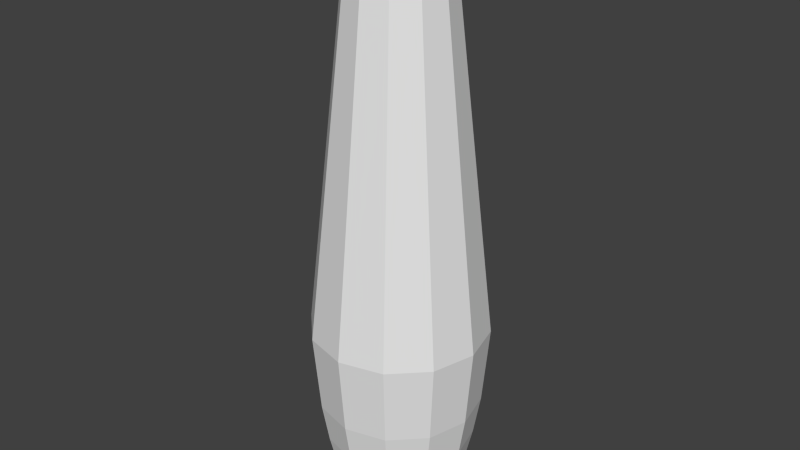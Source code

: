 # Source: BowlingPinCollider.blend  (saved by Blender 2.75.0; exported with 4.5.12 LTS)
import bpy
from mathutils import Matrix  # noqa: F401  (used for matrix-valued properties, if any)

bpy.ops.wm.read_factory_settings(use_empty=True)
scene = bpy.context.scene
scene.name = 'Scene'

# ---- collections
col_collection_1 = bpy.data.collections.new('Collection 1'); scene.collection.children.link(col_collection_1)

# ---- world
world_world = bpy.data.worlds.new('World'); scene.world = world_world
world_world.color = (0.05088, 0.05088, 0.05088)
world_world.use_sun_shadow = False
world_world.sun_shadow_jitter_overblur = 0.0
world_world.cycles.sampling_method = 'MANUAL'
world_world.cycles.sample_map_resolution = 256

# ---- meshes
me_mesh = bpy.data.meshes.new('Mesh')
me_mesh.from_pydata([(0.1248, 3.628, -5.846e-07), (0.1952, -0.1629, 8.81e-09), (0.01416, 3.637, -5.924e-07), (0.11, 3.628, -0.0553), (0.233, 3.551, -0.1264), (0.2835, 3.394, -0.1555), (0.5133, 1.042, -0.2882), (0.4744, 0.5228, -0.2657), (0.4357, 0.2575, -0.2434), (0.3987, 0.07043, -0.222), (0.3506, -0.05174, -0.1943), (0.2789, -0.1224, -0.1529), (0.171, -0.1629, -0.09054), (0.06947, 3.628, -0.09579), (0.1405, 3.551, -0.2189), (0.1697, 3.394, -0.2693), (0.3024, 1.042, -0.4992), (0.2799, 0.5228, -0.4602), (0.2576, 0.2575, -0.4216), (0.2362, 0.07043, -0.3845), (0.2084, -0.05174, -0.3365), (0.167, -0.1224, -0.2648), (0.1047, -0.1629, -0.1568), (0.01416, 3.628, -0.1106), (0.01416, 3.551, -0.2527), (0.01416, 3.394, -0.311), (0.01416, 1.042, -0.5764), (0.01416, 0.5228, -0.5314), (0.01416, 0.2575, -0.4868), (0.01416, 0.07043, -0.444), (0.01416, -0.05174, -0.3885), (0.01416, -0.1224, -0.3057), (0.01416, -0.1629, -0.1811), (-0.04114, 3.628, -0.09579), (-0.1122, 3.551, -0.2189), (-0.1413, 3.394, -0.2693), (-0.274, 1.042, -0.4992), (-0.2515, 0.5228, -0.4602), (-0.2292, 0.2575, -0.4216), (-0.2079, 0.07043, -0.3845), (-0.1801, -0.05174, -0.3365), (-0.1387, -0.1224, -0.2648), (-0.07638, -0.1629, -0.1568), (-0.08162, 3.628, -0.0553), (-0.2047, 3.551, -0.1264), (-0.2551, 3.394, -0.1555), (-0.485, 1.042, -0.2882), (-0.446, 0.5228, -0.2657), (-0.4074, 0.2575, -0.2434), (-0.3704, 0.07043, -0.222), (-0.3223, -0.05174, -0.1943), (-0.2506, -0.1224, -0.1529), (-0.1427, -0.1629, -0.09054), (-0.09644, 3.628, -5.941e-07), (-0.2386, 3.551, -6.146e-07), (-0.2968, 3.394, -5.997e-07), (-0.5622, 1.042, -1.106e-08), (-0.5172, 0.5228, 1.874e-08), (-0.4726, 0.2575, 9.325e-08), (-0.4299, 0.07043, 1.454e-07), (-0.3744, -0.05174, 1.007e-07), (-0.2916, -0.1224, 5.599e-08), (-0.1669, -0.1629, 1.63e-08), (0.01416, -0.1629, 2.643e-08), (-0.08162, 3.628, 0.0553), (-0.2047, 3.551, 0.1264), (-0.2551, 3.394, 0.1555), (-0.485, 1.042, 0.2882), (-0.446, 0.5228, 0.2657), (-0.4074, 0.2575, 0.2434), (-0.3704, 0.07043, 0.222), (-0.3223, -0.05174, 0.1943), (-0.2506, -0.1224, 0.1529), (-0.1427, -0.1629, 0.09054), (-0.04114, 3.628, 0.09579), (-0.1122, 3.551, 0.2189), (-0.1413, 3.394, 0.2693), (-0.274, 1.042, 0.4992), (-0.2515, 0.5228, 0.4602), (-0.2292, 0.2575, 0.4216), (-0.2079, 0.07043, 0.3845), (-0.1801, -0.05174, 0.3365), (-0.1387, -0.1224, 0.2648), (-0.07638, -0.1629, 0.1568), (0.01416, 3.628, 0.1106), (0.01416, 3.551, 0.2527), (0.01416, 3.394, 0.311), (0.01416, 1.042, 0.5764), (0.01416, 0.5228, 0.5314), (0.01416, 0.2575, 0.4868), (0.01416, 0.07043, 0.444), (0.01416, -0.05174, 0.3885), (0.01416, -0.1224, 0.3057), (0.01416, -0.1629, 0.1811), (0.06947, 3.628, 0.09579), (0.1405, 3.551, 0.2189), (0.1697, 3.394, 0.2693), (0.3024, 1.042, 0.4992), (0.2799, 0.5228, 0.4602), (0.2576, 0.2575, 0.4216), (0.2362, 0.07043, 0.3845), (0.2084, -0.05174, 0.3365), (0.167, -0.1224, 0.2648), (0.1047, -0.1629, 0.1568), (0.11, 3.628, 0.0553), (0.233, 3.551, 0.1264), (0.2835, 3.394, 0.1555), (0.5133, 1.042, 0.2882), (0.4744, 0.5228, 0.2657), (0.4357, 0.2575, 0.2434), (0.3987, 0.07043, 0.222), (0.3506, -0.05174, 0.1943), (0.2789, -0.1224, 0.1529), (0.171, -0.1629, 0.09054), (0.2669, 3.551, -5.773e-07), (0.3251, 3.394, -5.252e-07), (0.5905, 1.042, -3.836e-07), (0.5456, 0.5228, -1.75e-07), (0.501, 0.2575, -2.718e-07), (0.4582, 0.07043, -2.048e-07), (0.4027, -0.05174, -1.154e-07), (0.3199, -0.1224, -2.596e-08)], [], [(3, 0, 114, 4), (15, 5, 6, 16), (5, 115, 116, 6), (7, 6, 116, 117), (17, 7, 8, 18), (8, 7, 117, 118), (12, 1, 63), (2, 23, 33), (25, 15, 16, 26), (29, 19, 20, 30), (30, 20, 21, 31), (31, 21, 22, 32), (63, 22, 12), (26, 16, 17, 27), (34, 24, 25, 35), (27, 17, 18, 28), (28, 18, 19, 29), (33, 23, 24, 34), (2, 33, 43), (35, 25, 26, 36), (39, 29, 30, 40), (40, 30, 31, 41), (41, 31, 32, 42), (63, 32, 22), (26, 27, 37, 36), (44, 34, 35, 45), (37, 27, 28, 38), (38, 28, 29, 39), (43, 33, 34, 44), (2, 43, 53), (45, 35, 36, 46), (50, 40, 41, 51), (51, 41, 42, 52), (63, 42, 32), (46, 36, 37, 47), (54, 44, 45, 55), (37, 38, 48, 47), (53, 43, 44, 54), (49, 39, 40, 50), (2, 53, 64), (55, 45, 46, 56), (61, 51, 52, 62), (63, 52, 42), (56, 46, 47, 57), (65, 54, 55, 66), (57, 47, 48, 58), (58, 48, 49, 59), (64, 53, 54, 65), (59, 49, 50, 60), (60, 50, 51, 61), (66, 55, 56, 67), (2, 64, 74), (72, 61, 62, 73), (63, 62, 52), (67, 56, 57, 68), (75, 65, 66, 76), (68, 57, 58, 69), (69, 58, 59, 70), (64, 65, 75, 74), (70, 59, 60, 71), (71, 60, 61, 72), (76, 66, 67, 77), (2, 74, 84), (77, 67, 68, 78), (63, 73, 62), (75, 76, 86, 85), (78, 68, 69, 79), (79, 69, 70, 80), (84, 74, 75, 85), (70, 71, 81, 80), (81, 71, 72, 82), (82, 72, 73, 83), (2, 84, 94), (86, 76, 77, 87), (95, 85, 86, 96), (88, 78, 79, 89), (89, 79, 80, 90), (94, 84, 85, 95), (90, 80, 81, 91), (91, 81, 82, 92), (92, 82, 83, 93), (63, 83, 73), (87, 77, 78, 88), (2, 94, 104), (96, 86, 87, 97), (105, 95, 96, 106), (99, 89, 90, 100), (104, 94, 95, 105), (100, 90, 91, 101), (101, 91, 92, 102), (102, 92, 93, 103), (63, 93, 83), (97, 87, 88, 98), (98, 88, 89, 99), (106, 96, 97, 107), (110, 100, 101, 111), (111, 101, 102, 112), (102, 103, 113, 112), (63, 103, 93), (107, 97, 98, 108), (108, 98, 99, 109), (109, 99, 100, 110), (2, 104, 0), (115, 106, 107, 116), (119, 110, 111, 120), (120, 111, 112, 121), (121, 112, 113, 1), (63, 113, 103), (116, 107, 108, 117), (117, 108, 109, 118), (118, 109, 110, 119), (1, 113, 63), (24, 14, 15, 25), (13, 3, 4, 14), (11, 10, 120, 121), (12, 11, 121, 1), (18, 8, 9, 19), (10, 9, 119, 120), (4, 114, 115, 5), (14, 4, 5, 15), (23, 13, 14, 24), (2, 13, 23), (114, 0, 104, 105), (20, 10, 11, 21), (19, 9, 10, 20), (3, 2, 0), (9, 8, 118, 119), (16, 6, 7, 17), (48, 38, 39, 49), (115, 114, 105, 106), (21, 11, 12, 22), (2, 3, 13)])
me_mesh.use_remesh_preserve_volume = False
me_mesh.use_remesh_preserve_attributes = False
me_mesh.use_mirror_vertex_groups = False
me_mesh.update()

# ---- objects
ob_pin = bpy.data.objects.new('Pin', me_mesh)

# ---- transforms, parenting, visibility, modifiers, constraints
ob_pin.location = (-0.01416, -0.0, 0.1629)
ob_pin.rotation_euler = (1.571, -0.0, -0.0)
ob_pin.lineart.crease_threshold = 0.0

# ---- collection membership
col_collection_1.objects.link(ob_pin)

# ---- scene / render settings (as saved in the file)
scene.frame_start = 1; scene.frame_end = 250; scene.frame_set(1)
scene.render.engine = 'BLENDER_EEVEE_NEXT'
scene.render.resolution_percentage = 50
scene.render.dither_intensity = 0.0
scene.cycles.use_denoising = False
scene.cycles.samples = 10
scene.cycles.sampling_pattern = 'TABULATED_SOBOL'
scene.cycles.light_sampling_threshold = 0.0
scene.cycles.use_adaptive_sampling = False
scene.cycles.use_light_tree = False
scene.cycles.blur_glossy = 0.0
scene.cycles.pixel_filter_type = 'GAUSSIAN'
scene.cycles.sample_clamp_indirect = 0.0
scene.view_settings.view_transform = 'Standard'
bpy.context.view_layer.update()

# ---- added for rendering (the .blend has no active camera and no usable light): camera, sun
cam_auto = bpy.data.cameras.new('AutoCamera')
cam_auto.lens = 50.0
cam_auto.sensor_width = 36.0
cam_auto.clip_end = 1000.0
ob_auto_camera = bpy.data.objects.new('AutoCamera', cam_auto)
scene.collection.objects.link(ob_auto_camera)
ob_auto_camera.location = (3.82574, -4.59089, 4.96059)
ob_auto_camera.rotation_euler = (1.09748, -7.21219e-08, 0.694738)
scene.camera = ob_auto_camera
light_auto_sun = bpy.data.lights.new('AutoSun', 'SUN')
light_auto_sun.energy = 3.0
light_auto_sun.angle = 0.0523599
ob_auto_sun = bpy.data.objects.new('AutoSun', light_auto_sun)
scene.collection.objects.link(ob_auto_sun)
ob_auto_sun.rotation_euler = (0.872665, 0.174533, 0.523599)
bpy.context.view_layer.update()
